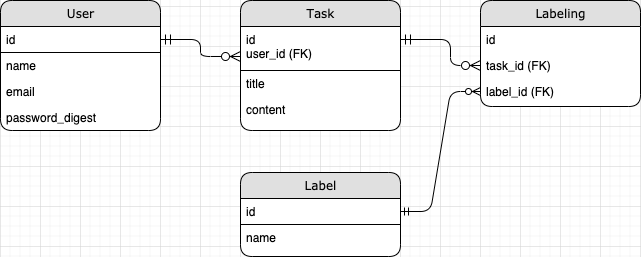

The diagram above was exported from draw.io. Its source (the exported page's mxGraphModel, read from the mxfile embedded in the PNG):
<mxGraphModel dx="804" dy="581" grid="1" gridSize="10" guides="1" tooltips="1" connect="1" arrows="1" fold="1" page="1" pageScale="1" pageWidth="1100" pageHeight="850" background="#ffffff" math="0" shadow="0">
  <root>
    <mxCell id="0" />
    <mxCell id="1" parent="0" />
    <mxCell id="21ea969265ad0168-6" value="User" style="swimlane;html=1;fontStyle=0;childLayout=stackLayout;horizontal=1;startSize=26;fillColor=#e0e0e0;horizontalStack=0;resizeParent=1;resizeLast=0;collapsible=1;marginBottom=0;swimlaneFillColor=#ffffff;align=center;rounded=1;shadow=0;comic=0;labelBackgroundColor=none;strokeWidth=1;fontFamily=Verdana;fontSize=12" parent="1" vertex="1">
      <mxGeometry x="320" y="74" width="160" height="130" as="geometry" />
    </mxCell>
    <mxCell id="x--r-vreVzkcfN-sxSqT-5" value="id" style="text;html=1;fillColor=none;spacingLeft=4;spacingRight=4;whiteSpace=wrap;overflow=hidden;rotatable=0;points=[[0,0.5],[1,0.5]];portConstraint=eastwest;strokeColor=#000000;" vertex="1" parent="21ea969265ad0168-6">
      <mxGeometry y="26" width="160" height="26" as="geometry" />
    </mxCell>
    <mxCell id="21ea969265ad0168-7" value="name" style="text;html=1;strokeColor=none;fillColor=none;spacingLeft=4;spacingRight=4;whiteSpace=wrap;overflow=hidden;rotatable=0;points=[[0,0.5],[1,0.5]];portConstraint=eastwest;" parent="21ea969265ad0168-6" vertex="1">
      <mxGeometry y="52" width="160" height="26" as="geometry" />
    </mxCell>
    <mxCell id="21ea969265ad0168-8" value="email" style="text;html=1;strokeColor=none;fillColor=none;spacingLeft=4;spacingRight=4;whiteSpace=wrap;overflow=hidden;rotatable=0;points=[[0,0.5],[1,0.5]];portConstraint=eastwest;" parent="21ea969265ad0168-6" vertex="1">
      <mxGeometry y="78" width="160" height="26" as="geometry" />
    </mxCell>
    <mxCell id="21ea969265ad0168-9" value="password_digest" style="text;html=1;strokeColor=none;fillColor=none;spacingLeft=4;spacingRight=4;whiteSpace=wrap;overflow=hidden;rotatable=0;points=[[0,0.5],[1,0.5]];portConstraint=eastwest;" parent="21ea969265ad0168-6" vertex="1">
      <mxGeometry y="104" width="160" height="26" as="geometry" />
    </mxCell>
    <mxCell id="21ea969265ad0168-10" value="&lt;font style=&quot;vertical-align: inherit&quot;&gt;&lt;font style=&quot;vertical-align: inherit&quot;&gt;&lt;font style=&quot;vertical-align: inherit&quot;&gt;&lt;font style=&quot;vertical-align: inherit&quot;&gt;Task&lt;/font&gt;&lt;/font&gt;&lt;br&gt;&lt;/font&gt;&lt;/font&gt;" style="swimlane;html=1;fontStyle=0;childLayout=stackLayout;horizontal=1;startSize=26;fillColor=#e0e0e0;horizontalStack=0;resizeParent=1;resizeLast=0;collapsible=1;marginBottom=0;swimlaneFillColor=#ffffff;align=center;rounded=1;shadow=0;comic=0;labelBackgroundColor=none;strokeWidth=1;fontFamily=Verdana;fontSize=12;labelBorderColor=none;" parent="1" vertex="1">
      <mxGeometry x="560" y="74" width="160" height="130" as="geometry" />
    </mxCell>
    <mxCell id="21ea969265ad0168-11" value="id&lt;br&gt;user_id (FK)" style="text;html=1;fillColor=none;spacingLeft=4;spacingRight=4;whiteSpace=wrap;overflow=hidden;rotatable=0;points=[[0,0.5],[1,0.5]];portConstraint=eastwest;strokeColor=#000000;" parent="21ea969265ad0168-10" vertex="1">
      <mxGeometry y="26" width="160" height="44" as="geometry" />
    </mxCell>
    <mxCell id="21ea969265ad0168-12" value="title" style="text;html=1;strokeColor=none;fillColor=none;spacingLeft=4;spacingRight=4;whiteSpace=wrap;overflow=hidden;rotatable=0;points=[[0,0.5],[1,0.5]];portConstraint=eastwest;" parent="21ea969265ad0168-10" vertex="1">
      <mxGeometry y="70" width="160" height="26" as="geometry" />
    </mxCell>
    <mxCell id="21ea969265ad0168-13" value="content" style="text;html=1;strokeColor=none;fillColor=none;spacingLeft=4;spacingRight=4;whiteSpace=wrap;overflow=hidden;rotatable=0;points=[[0,0.5],[1,0.5]];portConstraint=eastwest;" parent="21ea969265ad0168-10" vertex="1">
      <mxGeometry y="96" width="160" height="26" as="geometry" />
    </mxCell>
    <mxCell id="x--r-vreVzkcfN-sxSqT-1" value="&lt;font style=&quot;vertical-align: inherit&quot;&gt;&lt;font style=&quot;vertical-align: inherit&quot;&gt;Label&lt;br&gt;&lt;/font&gt;&lt;/font&gt;" style="swimlane;html=1;fontStyle=0;childLayout=stackLayout;horizontal=1;startSize=26;fillColor=#e0e0e0;horizontalStack=0;resizeParent=1;resizeLast=0;collapsible=1;marginBottom=0;swimlaneFillColor=#ffffff;align=center;rounded=1;shadow=0;comic=0;labelBackgroundColor=none;strokeWidth=1;fontFamily=Verdana;fontSize=12" vertex="1" parent="1">
      <mxGeometry x="560" y="246" width="160" height="84" as="geometry" />
    </mxCell>
    <mxCell id="x--r-vreVzkcfN-sxSqT-2" value="id" style="text;html=1;fillColor=none;spacingLeft=4;spacingRight=4;whiteSpace=wrap;overflow=hidden;rotatable=0;points=[[0,0.5],[1,0.5]];portConstraint=eastwest;strokeColor=#000000;" vertex="1" parent="x--r-vreVzkcfN-sxSqT-1">
      <mxGeometry y="26" width="160" height="26" as="geometry" />
    </mxCell>
    <mxCell id="x--r-vreVzkcfN-sxSqT-4" value="name" style="text;html=1;strokeColor=none;fillColor=none;spacingLeft=4;spacingRight=4;whiteSpace=wrap;overflow=hidden;rotatable=0;points=[[0,0.5],[1,0.5]];portConstraint=eastwest;" vertex="1" parent="x--r-vreVzkcfN-sxSqT-1">
      <mxGeometry y="52" width="160" height="26" as="geometry" />
    </mxCell>
    <mxCell id="x--r-vreVzkcfN-sxSqT-7" value="&lt;font style=&quot;vertical-align: inherit&quot;&gt;&lt;font style=&quot;vertical-align: inherit&quot;&gt;Labeling&lt;br&gt;&lt;/font&gt;&lt;/font&gt;" style="swimlane;html=1;fontStyle=0;childLayout=stackLayout;horizontal=1;startSize=26;fillColor=#e0e0e0;horizontalStack=0;resizeParent=1;resizeLast=0;collapsible=1;marginBottom=0;swimlaneFillColor=#ffffff;align=center;rounded=1;shadow=0;comic=0;labelBackgroundColor=none;strokeWidth=1;fontFamily=Verdana;fontSize=12" vertex="1" parent="1">
      <mxGeometry x="800" y="74" width="160" height="106" as="geometry" />
    </mxCell>
    <mxCell id="x--r-vreVzkcfN-sxSqT-8" value="id" style="text;html=1;fillColor=none;spacingLeft=4;spacingRight=4;whiteSpace=wrap;overflow=hidden;rotatable=0;points=[[0,0.5],[1,0.5]];portConstraint=eastwest;" vertex="1" parent="x--r-vreVzkcfN-sxSqT-7">
      <mxGeometry y="26" width="160" height="26" as="geometry" />
    </mxCell>
    <mxCell id="x--r-vreVzkcfN-sxSqT-10" value="task_id&amp;nbsp;(FK)" style="text;html=1;strokeColor=none;fillColor=none;spacingLeft=4;spacingRight=4;whiteSpace=wrap;overflow=hidden;rotatable=0;points=[[0,0.5],[1,0.5]];portConstraint=eastwest;" vertex="1" parent="x--r-vreVzkcfN-sxSqT-7">
      <mxGeometry y="52" width="160" height="26" as="geometry" />
    </mxCell>
    <mxCell id="x--r-vreVzkcfN-sxSqT-9" value="label_id&amp;nbsp;(FK)" style="text;html=1;strokeColor=none;fillColor=none;spacingLeft=4;spacingRight=4;whiteSpace=wrap;overflow=hidden;rotatable=0;points=[[0,0.5],[1,0.5]];portConstraint=eastwest;" vertex="1" parent="x--r-vreVzkcfN-sxSqT-7">
      <mxGeometry y="78" width="160" height="26" as="geometry" />
    </mxCell>
    <mxCell id="21ea969265ad0168-49" style="edgeStyle=orthogonalEdgeStyle;fontSize=12;html=1;endArrow=ERzeroToMany;startArrow=ERmandOne;fontFamily=Verdana;fontColor=#000000;align=center;startFill=0;startSize=8;endFill=1;endSize=8;strokeColor=#000000;" parent="1" source="21ea969265ad0168-11" edge="1" target="x--r-vreVzkcfN-sxSqT-10">
      <mxGeometry relative="1" as="geometry">
        <mxPoint x="880" y="180" as="targetPoint" />
        <Array as="points">
          <mxPoint x="770" y="113" />
          <mxPoint x="770" y="139" />
        </Array>
        <mxPoint x="720" y="120" as="sourcePoint" />
      </mxGeometry>
    </mxCell>
    <mxCell id="x--r-vreVzkcfN-sxSqT-20" value="" style="edgeStyle=entityRelationEdgeStyle;fontSize=12;html=1;endArrow=ERzeroToMany;startArrow=ERmandOne;exitX=1;exitY=0.5;exitDx=0;exitDy=0;entryX=0;entryY=0.5;entryDx=0;entryDy=0;" edge="1" parent="1" source="x--r-vreVzkcfN-sxSqT-2" target="x--r-vreVzkcfN-sxSqT-9">
      <mxGeometry width="100" height="100" relative="1" as="geometry">
        <mxPoint x="720" y="260" as="sourcePoint" />
        <mxPoint x="620" y="360" as="targetPoint" />
      </mxGeometry>
    </mxCell>
    <mxCell id="21ea969265ad0168-40" style="edgeStyle=orthogonalEdgeStyle;fontSize=12;html=1;endArrow=ERzeroToMany;startArrow=ERmandOne;fontFamily=Verdana;fontColor=#000000;align=center;startFill=0;startSize=8;endFill=1;endSize=8;strokeColor=#000000;" parent="1" source="x--r-vreVzkcfN-sxSqT-5" target="21ea969265ad0168-11" edge="1">
      <mxGeometry relative="1" as="geometry">
        <mxPoint x="560" y="139" as="targetPoint" />
        <Array as="points">
          <mxPoint x="520" y="113" />
          <mxPoint x="520" y="130" />
        </Array>
      </mxGeometry>
    </mxCell>
  </root>
</mxGraphModel>